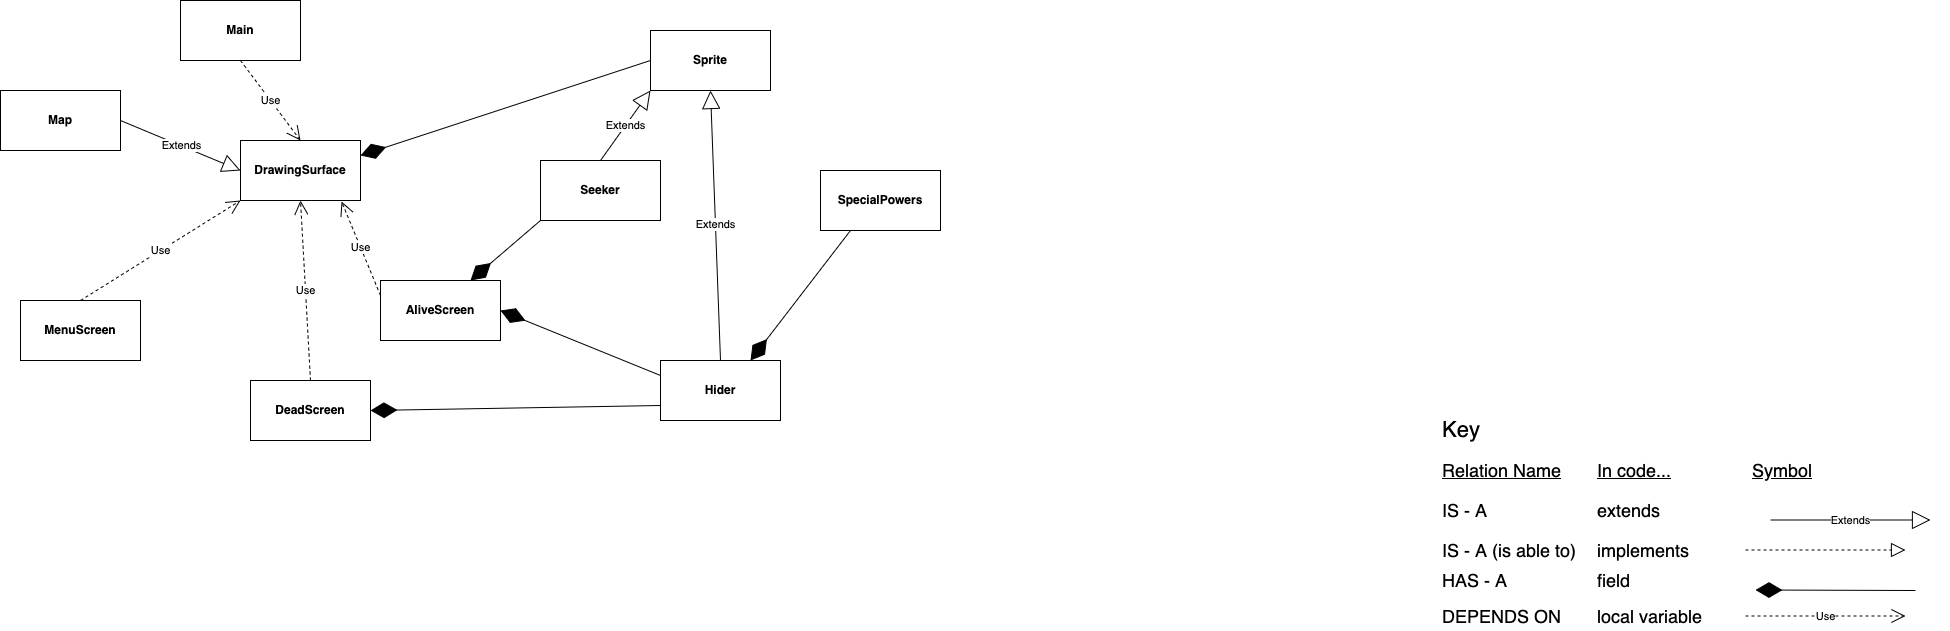

The diagram above was exported from draw.io. Its source (the exported page's mxGraphModel, read from the mxfile embedded in the PNG):
<mxGraphModel dx="1351" dy="806" grid="1" gridSize="10" guides="1" tooltips="1" connect="1" arrows="1" fold="1" page="1" pageScale="1" pageWidth="2000" pageHeight="2000" math="0" shadow="0">
  <root>
    <mxCell id="0" />
    <mxCell id="1" parent="0" />
    <mxCell id="FTmsy6N2buOQcjrzv9kO-29" value="&lt;font style=&quot;font-size: 22px&quot;&gt;Key&lt;/font&gt;" style="text;html=1;align=left;verticalAlign=middle;resizable=0;points=[];autosize=1;strokeColor=none;" parent="1" vertex="1">
      <mxGeometry x="1500" y="480" width="50" height="20" as="geometry" />
    </mxCell>
    <mxCell id="FTmsy6N2buOQcjrzv9kO-30" value="&lt;font style=&quot;font-size: 18px&quot;&gt;IS - A&lt;/font&gt;" style="text;html=1;align=left;verticalAlign=middle;resizable=0;points=[];autosize=1;strokeColor=none;" parent="1" vertex="1">
      <mxGeometry x="1500" y="560" width="60" height="20" as="geometry" />
    </mxCell>
    <mxCell id="FTmsy6N2buOQcjrzv9kO-31" value="&lt;font style=&quot;font-size: 18px&quot;&gt;extends&lt;/font&gt;" style="text;html=1;align=left;verticalAlign=middle;resizable=0;points=[];autosize=1;strokeColor=none;" parent="1" vertex="1">
      <mxGeometry x="1655" y="560" width="80" height="20" as="geometry" />
    </mxCell>
    <mxCell id="FTmsy6N2buOQcjrzv9kO-32" value="&lt;font style=&quot;font-size: 18px&quot;&gt;IS - A (is able to)&lt;/font&gt;" style="text;html=1;align=left;verticalAlign=middle;resizable=0;points=[];autosize=1;strokeColor=none;" parent="1" vertex="1">
      <mxGeometry x="1500" y="600" width="150" height="20" as="geometry" />
    </mxCell>
    <mxCell id="FTmsy6N2buOQcjrzv9kO-33" value="&lt;font style=&quot;font-size: 18px&quot;&gt;HAS - A&lt;/font&gt;" style="text;html=1;align=left;verticalAlign=middle;resizable=0;points=[];autosize=1;strokeColor=none;" parent="1" vertex="1">
      <mxGeometry x="1500" y="630" width="80" height="20" as="geometry" />
    </mxCell>
    <mxCell id="FTmsy6N2buOQcjrzv9kO-34" value="&lt;font style=&quot;font-size: 18px&quot;&gt;DEPENDS ON&lt;/font&gt;" style="text;html=1;align=left;verticalAlign=middle;resizable=0;points=[];autosize=1;strokeColor=none;" parent="1" vertex="1">
      <mxGeometry x="1500" y="666" width="130" height="20" as="geometry" />
    </mxCell>
    <mxCell id="FTmsy6N2buOQcjrzv9kO-35" value="&lt;font style=&quot;font-size: 18px&quot;&gt;implements&lt;/font&gt;" style="text;html=1;align=left;verticalAlign=middle;resizable=0;points=[];autosize=1;strokeColor=none;" parent="1" vertex="1">
      <mxGeometry x="1655" y="600" width="110" height="20" as="geometry" />
    </mxCell>
    <mxCell id="FTmsy6N2buOQcjrzv9kO-36" value="&lt;font style=&quot;font-size: 18px&quot;&gt;field&lt;/font&gt;" style="text;html=1;align=left;verticalAlign=middle;resizable=0;points=[];autosize=1;strokeColor=none;" parent="1" vertex="1">
      <mxGeometry x="1655" y="630" width="50" height="20" as="geometry" />
    </mxCell>
    <mxCell id="FTmsy6N2buOQcjrzv9kO-37" value="&lt;font style=&quot;font-size: 18px&quot;&gt;local variable&lt;/font&gt;" style="text;html=1;align=left;verticalAlign=middle;resizable=0;points=[];autosize=1;strokeColor=none;" parent="1" vertex="1">
      <mxGeometry x="1655" y="666" width="120" height="20" as="geometry" />
    </mxCell>
    <mxCell id="FTmsy6N2buOQcjrzv9kO-38" value="&lt;font style=&quot;font-size: 18px&quot;&gt;&lt;u&gt;Relation Name&lt;/u&gt;&lt;/font&gt;" style="text;html=1;align=left;verticalAlign=middle;resizable=0;points=[];autosize=1;strokeColor=none;" parent="1" vertex="1">
      <mxGeometry x="1500" y="520" width="130" height="20" as="geometry" />
    </mxCell>
    <mxCell id="FTmsy6N2buOQcjrzv9kO-39" value="&lt;font style=&quot;font-size: 18px&quot;&gt;&lt;u&gt;In code...&lt;/u&gt;&lt;/font&gt;" style="text;html=1;align=left;verticalAlign=middle;resizable=0;points=[];autosize=1;strokeColor=none;" parent="1" vertex="1">
      <mxGeometry x="1655" y="520" width="90" height="20" as="geometry" />
    </mxCell>
    <mxCell id="FTmsy6N2buOQcjrzv9kO-40" value="&lt;font style=&quot;font-size: 18px&quot;&gt;&lt;u&gt;Symbol&lt;/u&gt;&lt;/font&gt;" style="text;html=1;align=left;verticalAlign=middle;resizable=0;points=[];autosize=1;strokeColor=none;" parent="1" vertex="1">
      <mxGeometry x="1810" y="520" width="80" height="20" as="geometry" />
    </mxCell>
    <mxCell id="FTmsy6N2buOQcjrzv9kO-41" value="" style="endArrow=block;dashed=1;endFill=0;endSize=12;html=1;" parent="1" edge="1">
      <mxGeometry width="160" relative="1" as="geometry">
        <mxPoint x="1805" y="609.5" as="sourcePoint" />
        <mxPoint x="1965" y="609.5" as="targetPoint" />
      </mxGeometry>
    </mxCell>
    <mxCell id="FTmsy6N2buOQcjrzv9kO-42" value="Use" style="endArrow=open;endSize=12;dashed=1;html=1;" parent="1" edge="1">
      <mxGeometry width="160" relative="1" as="geometry">
        <mxPoint x="1805" y="675.5" as="sourcePoint" />
        <mxPoint x="1965" y="675.5" as="targetPoint" />
      </mxGeometry>
    </mxCell>
    <mxCell id="FTmsy6N2buOQcjrzv9kO-43" value="" style="endArrow=diamondThin;endFill=1;endSize=24;html=1;exitX=0.25;exitY=1;exitDx=0;exitDy=0;entryX=0.75;entryY=0;entryDx=0;entryDy=0;" parent="1" source="VRzdrePAKIlm338JBxD3-5" target="VRzdrePAKIlm338JBxD3-7" edge="1">
      <mxGeometry width="160" relative="1" as="geometry">
        <mxPoint x="880" y="370" as="sourcePoint" />
        <mxPoint x="840" y="320" as="targetPoint" />
      </mxGeometry>
    </mxCell>
    <mxCell id="VRzdrePAKIlm338JBxD3-1" value="&lt;b&gt;Seeker&lt;/b&gt;" style="rounded=0;whiteSpace=wrap;html=1;" parent="1" vertex="1">
      <mxGeometry x="600" y="220" width="120" height="60" as="geometry" />
    </mxCell>
    <mxCell id="VRzdrePAKIlm338JBxD3-3" value="&lt;b&gt;DeadScreen&lt;/b&gt;" style="rounded=0;whiteSpace=wrap;html=1;" parent="1" vertex="1">
      <mxGeometry x="310" y="440" width="120" height="60" as="geometry" />
    </mxCell>
    <mxCell id="VRzdrePAKIlm338JBxD3-5" value="&lt;b&gt;SpecialPowers&lt;/b&gt;" style="rounded=0;whiteSpace=wrap;html=1;" parent="1" vertex="1">
      <mxGeometry x="880" y="230" width="120" height="60" as="geometry" />
    </mxCell>
    <mxCell id="VRzdrePAKIlm338JBxD3-7" value="&lt;b&gt;Hider&lt;/b&gt;" style="rounded=0;whiteSpace=wrap;html=1;" parent="1" vertex="1">
      <mxGeometry x="720" y="420" width="120" height="60" as="geometry" />
    </mxCell>
    <mxCell id="VRzdrePAKIlm338JBxD3-9" value="&lt;b&gt;Sprite&lt;/b&gt;" style="rounded=0;whiteSpace=wrap;html=1;" parent="1" vertex="1">
      <mxGeometry x="710" y="90" width="120" height="60" as="geometry" />
    </mxCell>
    <mxCell id="VRzdrePAKIlm338JBxD3-10" value="&lt;b&gt;Map&lt;/b&gt;" style="rounded=0;whiteSpace=wrap;html=1;" parent="1" vertex="1">
      <mxGeometry x="60" y="150" width="120" height="60" as="geometry" />
    </mxCell>
    <mxCell id="VRzdrePAKIlm338JBxD3-11" value="&lt;b&gt;AliveScreen&lt;/b&gt;" style="rounded=0;whiteSpace=wrap;html=1;" parent="1" vertex="1">
      <mxGeometry x="440" y="340" width="120" height="60" as="geometry" />
    </mxCell>
    <mxCell id="VRzdrePAKIlm338JBxD3-12" value="&lt;b&gt;MenuScreen&lt;/b&gt;" style="rounded=0;whiteSpace=wrap;html=1;" parent="1" vertex="1">
      <mxGeometry x="80" y="360" width="120" height="60" as="geometry" />
    </mxCell>
    <mxCell id="VRzdrePAKIlm338JBxD3-13" value="&lt;b&gt;Main&lt;/b&gt;" style="rounded=0;whiteSpace=wrap;html=1;" parent="1" vertex="1">
      <mxGeometry x="240" y="60" width="120" height="60" as="geometry" />
    </mxCell>
    <mxCell id="VRzdrePAKIlm338JBxD3-15" value="&lt;b&gt;DrawingSurface&lt;/b&gt;" style="rounded=0;whiteSpace=wrap;html=1;" parent="1" vertex="1">
      <mxGeometry x="300" y="200" width="120" height="60" as="geometry" />
    </mxCell>
    <mxCell id="cVMn7C_RjahjmJyjWw4f-3" value="Extends" style="endArrow=block;endSize=16;endFill=0;html=1;exitX=0.5;exitY=0;exitDx=0;exitDy=0;entryX=0.5;entryY=1;entryDx=0;entryDy=0;" parent="1" source="VRzdrePAKIlm338JBxD3-7" target="VRzdrePAKIlm338JBxD3-9" edge="1">
      <mxGeometry width="160" relative="1" as="geometry">
        <mxPoint x="810" y="230" as="sourcePoint" />
        <mxPoint x="970" y="230" as="targetPoint" />
      </mxGeometry>
    </mxCell>
    <mxCell id="cVMn7C_RjahjmJyjWw4f-4" value="Extends" style="endArrow=block;endSize=16;endFill=0;html=1;exitX=0.5;exitY=0;exitDx=0;exitDy=0;entryX=0;entryY=1;entryDx=0;entryDy=0;" parent="1" source="VRzdrePAKIlm338JBxD3-1" target="VRzdrePAKIlm338JBxD3-9" edge="1">
      <mxGeometry width="160" relative="1" as="geometry">
        <mxPoint x="840" y="300.0000000000001" as="sourcePoint" />
        <mxPoint x="700" y="235.0000000000001" as="targetPoint" />
      </mxGeometry>
    </mxCell>
    <mxCell id="VRzdrePAKIlm338JBxD3-17" value="Extends" style="endArrow=block;endSize=16;endFill=0;html=1;" parent="1" edge="1">
      <mxGeometry width="160" relative="1" as="geometry">
        <mxPoint x="1830" y="579.5" as="sourcePoint" />
        <mxPoint x="1990" y="579.5" as="targetPoint" />
      </mxGeometry>
    </mxCell>
    <mxCell id="VRzdrePAKIlm338JBxD3-18" value="" style="endArrow=diamondThin;endFill=1;endSize=24;html=1;" parent="1" edge="1">
      <mxGeometry width="160" relative="1" as="geometry">
        <mxPoint x="1975" y="650" as="sourcePoint" />
        <mxPoint x="1815" y="649.5" as="targetPoint" />
      </mxGeometry>
    </mxCell>
    <mxCell id="cVMn7C_RjahjmJyjWw4f-10" value="" style="endArrow=diamondThin;endFill=1;endSize=24;html=1;exitX=0;exitY=0.5;exitDx=0;exitDy=0;entryX=1;entryY=0.25;entryDx=0;entryDy=0;" parent="1" source="VRzdrePAKIlm338JBxD3-9" target="VRzdrePAKIlm338JBxD3-15" edge="1">
      <mxGeometry width="160" relative="1" as="geometry">
        <mxPoint x="530" y="100" as="sourcePoint" />
        <mxPoint x="420" y="90" as="targetPoint" />
      </mxGeometry>
    </mxCell>
    <mxCell id="cVMn7C_RjahjmJyjWw4f-17" value="Extends" style="endArrow=block;endSize=16;endFill=0;html=1;entryX=0;entryY=0.5;entryDx=0;entryDy=0;exitX=1;exitY=0.5;exitDx=0;exitDy=0;" parent="1" source="VRzdrePAKIlm338JBxD3-10" target="VRzdrePAKIlm338JBxD3-15" edge="1">
      <mxGeometry width="160" relative="1" as="geometry">
        <mxPoint x="100" y="240.00000000000003" as="sourcePoint" />
        <mxPoint x="260" y="240.00000000000003" as="targetPoint" />
      </mxGeometry>
    </mxCell>
    <mxCell id="VjZXWbousXEkNOFOCCx_-1" value="Use" style="endArrow=open;endSize=12;dashed=1;html=1;entryX=0.5;entryY=0;entryDx=0;entryDy=0;exitX=0.5;exitY=1;exitDx=0;exitDy=0;" edge="1" parent="1" source="VRzdrePAKIlm338JBxD3-13" target="VRzdrePAKIlm338JBxD3-15">
      <mxGeometry width="160" relative="1" as="geometry">
        <mxPoint x="380" y="130" as="sourcePoint" />
        <mxPoint x="540" y="130" as="targetPoint" />
      </mxGeometry>
    </mxCell>
    <mxCell id="aqQLtXoSAtVHR1dE8Z1A-2" value="Use" style="endArrow=open;endSize=12;dashed=1;html=1;entryX=0;entryY=1;entryDx=0;entryDy=0;exitX=0.5;exitY=0;exitDx=0;exitDy=0;" edge="1" parent="1" source="VRzdrePAKIlm338JBxD3-12" target="VRzdrePAKIlm338JBxD3-15">
      <mxGeometry width="160" relative="1" as="geometry">
        <mxPoint x="480" y="280" as="sourcePoint" />
        <mxPoint x="170" y="300" as="targetPoint" />
      </mxGeometry>
    </mxCell>
    <mxCell id="aqQLtXoSAtVHR1dE8Z1A-3" value="Use" style="endArrow=open;endSize=12;dashed=1;html=1;entryX=0.5;entryY=1;entryDx=0;entryDy=0;exitX=0.5;exitY=0;exitDx=0;exitDy=0;" edge="1" parent="1" source="VRzdrePAKIlm338JBxD3-3" target="VRzdrePAKIlm338JBxD3-15">
      <mxGeometry width="160" relative="1" as="geometry">
        <mxPoint x="740" y="480" as="sourcePoint" />
        <mxPoint x="430" y="500" as="targetPoint" />
      </mxGeometry>
    </mxCell>
    <mxCell id="aqQLtXoSAtVHR1dE8Z1A-5" value="Use" style="endArrow=open;endSize=12;dashed=1;html=1;entryX=0.842;entryY=1.017;entryDx=0;entryDy=0;exitX=0;exitY=0.25;exitDx=0;exitDy=0;entryPerimeter=0;" edge="1" parent="1" source="VRzdrePAKIlm338JBxD3-11" target="VRzdrePAKIlm338JBxD3-15">
      <mxGeometry width="160" relative="1" as="geometry">
        <mxPoint x="750" y="490" as="sourcePoint" />
        <mxPoint x="440" y="510" as="targetPoint" />
      </mxGeometry>
    </mxCell>
    <mxCell id="VjZXWbousXEkNOFOCCx_-3" value="" style="endArrow=diamondThin;endFill=1;endSize=24;html=1;entryX=0.75;entryY=0;entryDx=0;entryDy=0;exitX=0;exitY=1;exitDx=0;exitDy=0;" edge="1" parent="1" source="VRzdrePAKIlm338JBxD3-1" target="VRzdrePAKIlm338JBxD3-11">
      <mxGeometry width="160" relative="1" as="geometry">
        <mxPoint x="820" y="430" as="sourcePoint" />
        <mxPoint x="950" y="300" as="targetPoint" />
      </mxGeometry>
    </mxCell>
    <mxCell id="aqQLtXoSAtVHR1dE8Z1A-6" value="" style="endArrow=diamondThin;endFill=1;endSize=24;html=1;entryX=1;entryY=0.5;entryDx=0;entryDy=0;exitX=0;exitY=0.25;exitDx=0;exitDy=0;" edge="1" parent="1" source="VRzdrePAKIlm338JBxD3-7" target="VRzdrePAKIlm338JBxD3-11">
      <mxGeometry width="160" relative="1" as="geometry">
        <mxPoint x="589.9999999999998" y="270" as="sourcePoint" />
        <mxPoint x="529.9999999999998" y="370" as="targetPoint" />
      </mxGeometry>
    </mxCell>
    <mxCell id="aqQLtXoSAtVHR1dE8Z1A-8" value="" style="endArrow=diamondThin;endFill=1;endSize=24;html=1;entryX=1;entryY=0.5;entryDx=0;entryDy=0;exitX=0;exitY=0.75;exitDx=0;exitDy=0;" edge="1" parent="1" source="VRzdrePAKIlm338JBxD3-7" target="VRzdrePAKIlm338JBxD3-3">
      <mxGeometry width="160" relative="1" as="geometry">
        <mxPoint x="609.9999999999998" y="290" as="sourcePoint" />
        <mxPoint x="549.9999999999998" y="390" as="targetPoint" />
      </mxGeometry>
    </mxCell>
  </root>
</mxGraphModel>